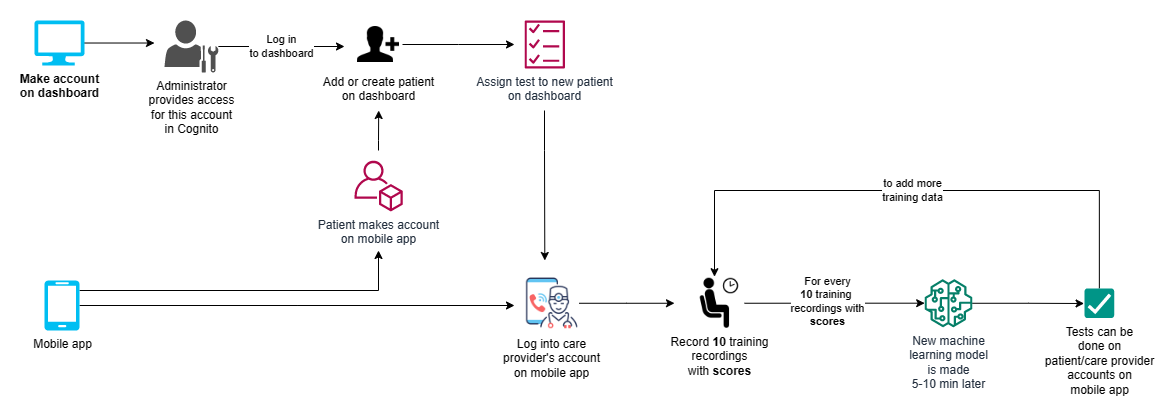

The diagram above was exported from draw.io. Its source (the exported page's mxGraphModel, read from the mxfile embedded in the PNG):
<mxGraphModel dx="1635" dy="447" grid="1" gridSize="10" guides="1" tooltips="1" connect="1" arrows="1" fold="1" page="1" pageScale="1" pageWidth="827" pageHeight="1169" math="0" shadow="0">
  <root>
    <mxCell id="0" />
    <mxCell id="1" parent="0" />
    <mxCell id="aRphy9bY-q1pi7ahRkrQ-26" style="edgeStyle=orthogonalEdgeStyle;rounded=0;orthogonalLoop=1;jettySize=auto;html=1;" parent="1" source="aRphy9bY-q1pi7ahRkrQ-1" edge="1">
      <mxGeometry relative="1" as="geometry">
        <mxPoint x="-466" y="440" as="targetPoint" />
        <Array as="points">
          <mxPoint x="-466" y="480" />
        </Array>
      </mxGeometry>
    </mxCell>
    <mxCell id="aRphy9bY-q1pi7ahRkrQ-29" style="edgeStyle=orthogonalEdgeStyle;rounded=0;orthogonalLoop=1;jettySize=auto;html=1;" parent="1" source="aRphy9bY-q1pi7ahRkrQ-1" edge="1">
      <mxGeometry relative="1" as="geometry">
        <mxPoint x="-330" y="495.0000000000001" as="targetPoint" />
      </mxGeometry>
    </mxCell>
    <mxCell id="aRphy9bY-q1pi7ahRkrQ-1" value="Mobile app" style="verticalLabelPosition=bottom;html=1;verticalAlign=top;align=center;strokeColor=none;fillColor=#00BEF2;shape=mxgraph.azure.mobile;pointerEvents=1;" parent="1" vertex="1">
      <mxGeometry x="-800" y="470" width="35" height="50" as="geometry" />
    </mxCell>
    <mxCell id="8r-h7H2aOM8vuCKN1t2r-2" style="edgeStyle=orthogonalEdgeStyle;rounded=0;orthogonalLoop=1;jettySize=auto;html=1;entryX=-0.186;entryY=0.433;entryDx=0;entryDy=0;entryPerimeter=0;" edge="1" parent="1" source="aRphy9bY-q1pi7ahRkrQ-2" target="8r-h7H2aOM8vuCKN1t2r-3">
      <mxGeometry relative="1" as="geometry">
        <mxPoint x="-730" y="232.5" as="targetPoint" />
      </mxGeometry>
    </mxCell>
    <mxCell id="aRphy9bY-q1pi7ahRkrQ-2" value="&lt;b&gt;Make account &lt;br&gt;on dashboard&lt;/b&gt;" style="verticalLabelPosition=bottom;html=1;verticalAlign=top;align=center;strokeColor=none;fillColor=#00BEF2;shape=mxgraph.azure.computer;pointerEvents=1;" parent="1" vertex="1">
      <mxGeometry x="-810" y="210" width="50" height="45" as="geometry" />
    </mxCell>
    <mxCell id="aRphy9bY-q1pi7ahRkrQ-24" style="edgeStyle=orthogonalEdgeStyle;rounded=0;orthogonalLoop=1;jettySize=auto;html=1;" parent="1" source="aRphy9bY-q1pi7ahRkrQ-9" edge="1">
      <mxGeometry relative="1" as="geometry">
        <mxPoint x="-330" y="234" as="targetPoint" />
      </mxGeometry>
    </mxCell>
    <mxCell id="aRphy9bY-q1pi7ahRkrQ-9" value="Add or create patient&lt;br&gt;on dashboard" style="shape=image;html=1;verticalAlign=top;verticalLabelPosition=bottom;labelBackgroundColor=#ffffff;imageAspect=0;aspect=fixed;image=https://cdn4.iconfinder.com/data/icons/ionicons/512/icon-person-add-128.png" parent="1" vertex="1">
      <mxGeometry x="-490" y="210" width="48" height="48" as="geometry" />
    </mxCell>
    <mxCell id="aRphy9bY-q1pi7ahRkrQ-31" style="edgeStyle=orthogonalEdgeStyle;rounded=0;orthogonalLoop=1;jettySize=auto;html=1;" parent="1" edge="1">
      <mxGeometry relative="1" as="geometry">
        <mxPoint x="-299.69000000000005" y="450.0000000000001" as="targetPoint" />
        <mxPoint x="-300" y="300" as="sourcePoint" />
        <Array as="points">
          <mxPoint x="-300" y="340" />
          <mxPoint x="-300" y="340" />
        </Array>
      </mxGeometry>
    </mxCell>
    <mxCell id="aRphy9bY-q1pi7ahRkrQ-19" value="Assign test to new patient&lt;br&gt;on dashboard" style="sketch=0;outlineConnect=0;fontColor=#232F3E;gradientColor=none;fillColor=#B0084D;strokeColor=none;dashed=0;verticalLabelPosition=bottom;verticalAlign=top;align=center;html=1;fontSize=12;fontStyle=0;aspect=fixed;pointerEvents=1;shape=mxgraph.aws4.checklist;" parent="1" vertex="1">
      <mxGeometry x="-319.99999999999994" y="210" width="40.62" height="48" as="geometry" />
    </mxCell>
    <mxCell id="aRphy9bY-q1pi7ahRkrQ-28" style="edgeStyle=orthogonalEdgeStyle;rounded=0;orthogonalLoop=1;jettySize=auto;html=1;" parent="1" edge="1">
      <mxGeometry relative="1" as="geometry">
        <mxPoint x="-465.8099999999997" y="300" as="targetPoint" />
        <mxPoint x="-466" y="340" as="sourcePoint" />
        <Array as="points">
          <mxPoint x="-466" y="330" />
          <mxPoint x="-466" y="330" />
        </Array>
      </mxGeometry>
    </mxCell>
    <mxCell id="aRphy9bY-q1pi7ahRkrQ-25" value="Patient makes account&lt;br&gt;on mobile app" style="sketch=0;outlineConnect=0;fontColor=#232F3E;gradientColor=none;fillColor=#B0084D;strokeColor=none;dashed=0;verticalLabelPosition=bottom;verticalAlign=top;align=center;html=1;fontSize=12;fontStyle=0;aspect=fixed;pointerEvents=1;shape=mxgraph.aws4.organizations_account;" parent="1" vertex="1">
      <mxGeometry x="-490" y="350" width="48.38" height="51" as="geometry" />
    </mxCell>
    <mxCell id="aRphy9bY-q1pi7ahRkrQ-38" style="edgeStyle=orthogonalEdgeStyle;rounded=0;orthogonalLoop=1;jettySize=auto;html=1;" parent="1" source="aRphy9bY-q1pi7ahRkrQ-30" edge="1">
      <mxGeometry relative="1" as="geometry">
        <mxPoint x="-170" y="492.7499999999998" as="targetPoint" />
      </mxGeometry>
    </mxCell>
    <mxCell id="aRphy9bY-q1pi7ahRkrQ-30" value="Log into care &lt;br&gt;provider's account&lt;br&gt;on mobile app" style="shape=image;html=1;verticalAlign=top;verticalLabelPosition=bottom;labelBackgroundColor=#ffffff;imageAspect=0;aspect=fixed;image=https://cdn2.iconfinder.com/data/icons/coronavirus-innovicons-color/128/call-doctor-coronavirus-smartphone-128.png" parent="1" vertex="1">
      <mxGeometry x="-320" y="465.5" width="54.5" height="54.5" as="geometry" />
    </mxCell>
    <mxCell id="Hk4H3hL1lygezlihZfVo-5" style="edgeStyle=orthogonalEdgeStyle;rounded=0;orthogonalLoop=1;jettySize=auto;html=1;exitX=1;exitY=0.5;exitDx=0;exitDy=0;" parent="1" source="aRphy9bY-q1pi7ahRkrQ-37" target="Hk4H3hL1lygezlihZfVo-4" edge="1">
      <mxGeometry relative="1" as="geometry">
        <Array as="points">
          <mxPoint x="-30" y="493" />
          <mxPoint x="-30" y="493" />
        </Array>
      </mxGeometry>
    </mxCell>
    <mxCell id="Hk4H3hL1lygezlihZfVo-7" value="For every&lt;br&gt;&lt;b&gt;10&lt;/b&gt; training&amp;nbsp;&lt;br&gt;recordings with&lt;br&gt;&lt;b&gt;scores&lt;/b&gt;" style="edgeLabel;html=1;align=center;verticalAlign=middle;resizable=0;points=[];" parent="Hk4H3hL1lygezlihZfVo-5" connectable="0" vertex="1">
      <mxGeometry x="-0.0856" y="2" relative="1" as="geometry">
        <mxPoint as="offset" />
      </mxGeometry>
    </mxCell>
    <mxCell id="aRphy9bY-q1pi7ahRkrQ-37" value="Record &lt;b&gt;10&lt;/b&gt; training &lt;br&gt;recordings &lt;br&gt;with &lt;b&gt;scores&lt;/b&gt;" style="shape=image;html=1;verticalAlign=top;verticalLabelPosition=bottom;labelBackgroundColor=#ffffff;imageAspect=0;aspect=fixed;image=https://cdn4.iconfinder.com/data/icons/aiga-symbol-signs/464/aiga_waiting_room-128.png" parent="1" vertex="1">
      <mxGeometry x="-150" y="467.75" width="50" height="50" as="geometry" />
    </mxCell>
    <mxCell id="Hk4H3hL1lygezlihZfVo-1" value="to&amp;nbsp;add more &lt;br&gt;training data" style="edgeStyle=orthogonalEdgeStyle;rounded=0;orthogonalLoop=1;jettySize=auto;html=1;entryX=0.4;entryY=-0.031;entryDx=0;entryDy=0;entryPerimeter=0;" parent="1" source="aRphy9bY-q1pi7ahRkrQ-41" target="aRphy9bY-q1pi7ahRkrQ-37" edge="1">
      <mxGeometry relative="1" as="geometry">
        <mxPoint x="-120" y="460" as="targetPoint" />
        <Array as="points">
          <mxPoint x="255" y="380" />
          <mxPoint x="-130" y="380" />
        </Array>
      </mxGeometry>
    </mxCell>
    <mxCell id="aRphy9bY-q1pi7ahRkrQ-41" value="Tests can be &lt;br&gt;done on &lt;br&gt;patient/care provider&lt;br&gt;accounts on &lt;br&gt;mobile app" style="dashed=0;labelPosition=center;align=center;shape=mxgraph.gmdl.checkbox;strokeColor=none;fillColor=#009587;strokeWidth=2;aspect=fixed;sketch=0;html=1;verticalLabelPosition=bottom;verticalAlign=top;" parent="1" vertex="1">
      <mxGeometry x="240" y="477.90999999999997" width="29.69" height="29.69" as="geometry" />
    </mxCell>
    <mxCell id="Hk4H3hL1lygezlihZfVo-6" style="edgeStyle=orthogonalEdgeStyle;rounded=0;orthogonalLoop=1;jettySize=auto;html=1;entryX=-0.014;entryY=0.508;entryDx=0;entryDy=0;entryPerimeter=0;" parent="1" source="Hk4H3hL1lygezlihZfVo-4" target="aRphy9bY-q1pi7ahRkrQ-41" edge="1">
      <mxGeometry relative="1" as="geometry">
        <Array as="points" />
      </mxGeometry>
    </mxCell>
    <mxCell id="Hk4H3hL1lygezlihZfVo-4" value="New machine&lt;br&gt;learning model&lt;br&gt;is made&lt;br&gt;5-10 min later" style="sketch=0;outlineConnect=0;fontColor=#232F3E;gradientColor=none;fillColor=#067F68;strokeColor=none;dashed=0;verticalLabelPosition=bottom;verticalAlign=top;align=center;html=1;fontSize=12;fontStyle=0;aspect=fixed;pointerEvents=1;shape=mxgraph.aws4.sagemaker_model;" parent="1" vertex="1">
      <mxGeometry x="80" y="468.74999999999994" width="48" height="48" as="geometry" />
    </mxCell>
    <mxCell id="8r-h7H2aOM8vuCKN1t2r-5" value="Log in&lt;br&gt;to dashboard" style="edgeStyle=orthogonalEdgeStyle;rounded=0;orthogonalLoop=1;jettySize=auto;html=1;" edge="1" parent="1" source="8r-h7H2aOM8vuCKN1t2r-3">
      <mxGeometry x="-0.0042" relative="1" as="geometry">
        <mxPoint x="-500" y="235.9999999999999" as="targetPoint" />
        <mxPoint as="offset" />
      </mxGeometry>
    </mxCell>
    <mxCell id="8r-h7H2aOM8vuCKN1t2r-3" value="Administrator&lt;br&gt;provides access&lt;br&gt;for this account&lt;br&gt;in Cognito" style="sketch=0;pointerEvents=1;shadow=0;dashed=0;html=1;strokeColor=none;fillColor=#505050;labelPosition=center;verticalLabelPosition=bottom;verticalAlign=top;outlineConnect=0;align=center;shape=mxgraph.office.users.administrator;" vertex="1" parent="1">
      <mxGeometry x="-680" y="210" width="53.86" height="52" as="geometry" />
    </mxCell>
  </root>
</mxGraphModel>